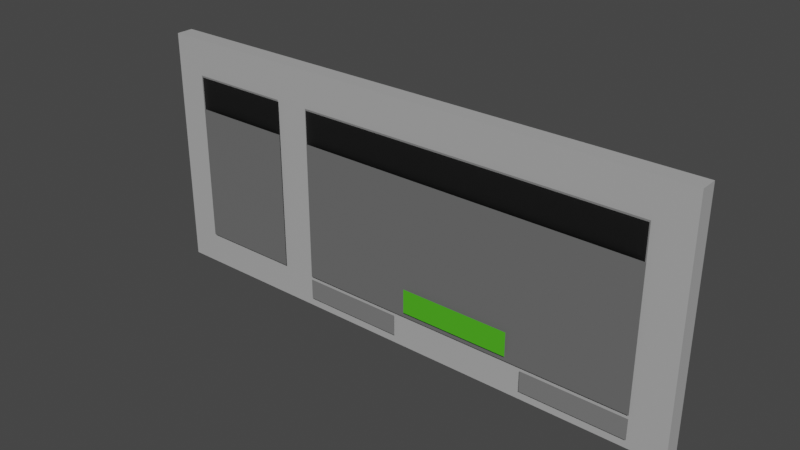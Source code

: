# Source: dixit.blend  (saved by Blender 3.2.14; exported with 4.5.12 LTS)
import bpy
from mathutils import Matrix  # noqa: F401  (used for matrix-valued properties, if any)

bpy.ops.wm.read_factory_settings(use_empty=True)
scene = bpy.context.scene
scene.name = 'Scene'

# ---- collections
col_collection = bpy.data.collections.new('Collection'); scene.collection.children.link(col_collection)

# ---- materials (node trees are filled in below, after node groups)
mat_material_screen = bpy.data.materials.new('Material.Screen')
mat_material_screen.use_transparent_shadow = False
mat_material_wall = bpy.data.materials.new('Material.Wall')
mat_material_wall.use_transparent_shadow = False
mat_material_header = bpy.data.materials.new('Material.Header')
mat_material_header.surface_render_method = 'BLENDED'
mat_material_header.blend_method = 'BLEND'
mat_material_header.use_backface_culling = True
mat_material_header.use_transparent_shadow = False
mat_material_button = bpy.data.materials.new('Material.Button')
mat_material_button.use_transparent_shadow = False
mat_material_newgame = bpy.data.materials.new('Material.NewGame')
mat_material_newgame.use_transparent_shadow = False

# ---- material node trees
mat_material_screen.use_nodes = True; mat_material_screen.node_tree.nodes.clear()
_N = mat_material_screen.node_tree.nodes; _L = mat_material_screen.node_tree.links
n0 = _N.new('ShaderNodeBsdfPrincipled'); n0.name = 'Principled BSDF'; n0.location = (10, 300)
n0.distribution = 'GGX'
n0.subsurface_method = 'RANDOM_WALK_SKIN'
n0.inputs[0].default_value = (0.1452, 0.1452, 0.1452, 1.0)
n0.inputs[3].default_value = 1.45
n0.inputs[27].default_value = (0.0, 0.0, 0.0, 1.0)
n0.inputs[28].default_value = 1.0
n1 = _N.new('ShaderNodeOutputMaterial'); n1.name = 'Material Output'; n1.location = (300, 300)
_L.new(n0.outputs[0], n1.inputs[0])
n1.is_active_output = True
mat_material_wall.use_nodes = True; mat_material_wall.node_tree.nodes.clear()
_N = mat_material_wall.node_tree.nodes; _L = mat_material_wall.node_tree.links
n0 = _N.new('ShaderNodeBsdfPrincipled'); n0.name = 'Principled BSDF'; n0.location = (10, 300)
n0.distribution = 'GGX'
n0.subsurface_method = 'RANDOM_WALK_SKIN'
n0.inputs[0].default_value = (0.4262, 0.4262, 0.4262, 1.0)
n0.inputs[3].default_value = 1.45
n0.inputs[27].default_value = (0.0, 0.0, 0.0, 1.0)
n0.inputs[28].default_value = 1.0
n1 = _N.new('ShaderNodeOutputMaterial'); n1.name = 'Material Output'; n1.location = (300, 300)
_L.new(n0.outputs[0], n1.inputs[0])
n1.is_active_output = True
mat_material_header.use_nodes = True; mat_material_header.node_tree.nodes.clear()
_N = mat_material_header.node_tree.nodes; _L = mat_material_header.node_tree.links
n0 = _N.new('ShaderNodeBsdfPrincipled'); n0.name = 'Principled BSDF'; n0.location = (10, 300)
n0.distribution = 'GGX'
n0.subsurface_method = 'RANDOM_WALK_SKIN'
n0.inputs[0].default_value = (0.0, 0.0, 0.0, 1.0)
n0.inputs[3].default_value = 1.45
n0.inputs[4].default_value = 0.5
n0.inputs[27].default_value = (0.0, 0.0, 0.0, 1.0)
n0.inputs[28].default_value = 1.0
n1 = _N.new('ShaderNodeOutputMaterial'); n1.name = 'Material Output'; n1.location = (300, 300)
_L.new(n0.outputs[0], n1.inputs[0])
n1.is_active_output = True
mat_material_button.use_nodes = True; mat_material_button.node_tree.nodes.clear()
_N = mat_material_button.node_tree.nodes; _L = mat_material_button.node_tree.links
n0 = _N.new('ShaderNodeBsdfPrincipled'); n0.name = 'Principled BSDF'; n0.location = (10, 300)
n0.distribution = 'GGX'
n0.subsurface_method = 'RANDOM_WALK_SKIN'
n0.inputs[0].default_value = (0.1926, 0.1926, 0.1926, 1.0)
n0.inputs[3].default_value = 1.45
n0.inputs[27].default_value = (0.0, 0.0, 0.0, 1.0)
n0.inputs[28].default_value = 1.0
n1 = _N.new('ShaderNodeOutputMaterial'); n1.name = 'Material Output'; n1.location = (300, 300)
_L.new(n0.outputs[0], n1.inputs[0])
n1.is_active_output = True
mat_material_newgame.use_nodes = True; mat_material_newgame.node_tree.nodes.clear()
_N = mat_material_newgame.node_tree.nodes; _L = mat_material_newgame.node_tree.links
n0 = _N.new('ShaderNodeBsdfPrincipled'); n0.name = 'Principled BSDF'; n0.location = (10, 300)
n0.distribution = 'GGX'
n0.subsurface_method = 'RANDOM_WALK_SKIN'
n0.inputs[0].default_value = (0.07629, 0.4641, 0.01369, 1.0)
n0.inputs[3].default_value = 1.45
n0.inputs[27].default_value = (0.0, 0.0, 0.0, 1.0)
n0.inputs[28].default_value = 1.0
n1 = _N.new('ShaderNodeOutputMaterial'); n1.name = 'Material Output'; n1.location = (300, 300)
_L.new(n0.outputs[0], n1.inputs[0])
n1.is_active_output = True

# ---- world
world_world = bpy.data.worlds.new('World'); scene.world = world_world
world_world.use_nodes = True; world_world.node_tree.nodes.clear()
_N = world_world.node_tree.nodes; _L = world_world.node_tree.links
n0 = _N.new('ShaderNodeOutputWorld'); n0.name = 'World Output'; n0.location = (300, 300)
n1 = _N.new('ShaderNodeBackground'); n1.name = 'Background'; n1.location = (10, 300)
n1.inputs[0].default_value = (0.05088, 0.05088, 0.05088, 1.0)
_L.new(n1.outputs[0], n0.inputs[0])
n0.is_active_output = True
world_world.color = (0.05088, 0.05088, 0.05088)
world_world.use_sun_shadow = False
world_world.sun_shadow_jitter_overblur = 0.0

# ---- meshes
me_plane_001 = bpy.data.meshes.new('Plane.001')
me_plane_001.from_pydata([(-1.5, -2.0, 4.371e-08), (1.5, -2.0, 4.371e-08), (-1.5, 2.0, -4.371e-08), (1.5, 2.0, -4.371e-08)], [], [(0, 1, 3, 2)])
_uv = me_plane_001.uv_layers.new(name='UVMap')
_uv.uv.foreach_set('vector', [0.0, 0.0, 1.0, 0.0, 1.0, 1.0, 0.0, 1.0])
me_plane_001.materials.append(mat_material_screen)
me_plane_001.update()
me_cube_001 = bpy.data.meshes.new('Cube.001')
me_cube_001.from_pydata([(-8.0, -0.25, -3.5), (-8.0, -0.25, 3.5), (-8.0, 0.25, -3.5), (-8.0, 0.25, 3.5), (8.0, -0.25, -3.5), (8.0, -0.25, 3.5), (8.0, 0.25, -3.5), (8.0, 0.25, 3.5)], [], [(0, 1, 3, 2), (2, 3, 7, 6), (6, 7, 5, 4), (4, 5, 1, 0), (2, 6, 4, 0), (7, 3, 1, 5)])
_uv = me_cube_001.uv_layers.new(name='UVMap')
_uv.uv.foreach_set('vector', [0.375, 0.0, 0.625, 0.0, 0.625, 0.25, 0.375, 0.25, 0.375, 0.25, 0.625, 0.25, 0.625, 0.5, 0.375, 0.5, 0.375, 0.5, 0.625, 0.5, 0.625, 0.75, 0.375, 0.75, 0.375, 0.75, 0.625, 0.75, 0.625, 1.0, 0.375, 1.0, 0.125, 0.5, 0.375, 0.5, 0.375, 0.75, 0.125, 0.75, 0.625, 0.5, 0.875, 0.5, 0.875, 0.75, 0.625, 0.75])
me_cube_001.materials.append(mat_material_wall)
me_cube_001.update()
me_plane_002 = bpy.data.meshes.new('Plane.002')
me_plane_002.from_pydata([(-1.5, -0.5, -2.186e-08), (1.5, -0.5, -2.186e-08), (-1.5, 0.5, 2.186e-08), (1.5, 0.5, 2.186e-08)], [], [(0, 1, 3, 2)])
_uv = me_plane_002.uv_layers.new(name='UVMap')
_uv.uv.foreach_set('vector', [0.0, 0.0, 1.0, 0.0, 1.0, 1.0, 0.0, 1.0])
me_plane_002.materials.append(mat_material_header)
me_plane_002.update()
me_plane_003 = bpy.data.meshes.new('Plane.003')
me_plane_003.from_pydata([(-5.0, -0.5, 4.312e-07), (5.0, -0.5, -4.431e-07), (-5.0, 0.5, 4.431e-07), (5.0, 0.5, -4.312e-07)], [], [(0, 1, 3, 2)])
_uv = me_plane_003.uv_layers.new(name='UVMap')
_uv.uv.foreach_set('vector', [0.0, 0.0, 1.0, 0.0, 1.0, 1.0, 0.0, 1.0])
me_plane_003.materials.append(mat_material_header)
me_plane_003.update()
me_plane_004 = bpy.data.meshes.new('Plane.004')
me_plane_004.from_pydata([(-1.456, -0.3087, -3.149e-08), (1.544, -0.3087, -3.149e-08), (-1.456, 0.2913, 2.971e-08), (1.544, 0.2913, 2.971e-08)], [], [(0, 1, 3, 2)])
_uv = me_plane_004.uv_layers.new(name='UVMap')
_uv.uv.foreach_set('vector', [0.0, 0.0, 1.0, 0.0, 1.0, 1.0, 0.0, 1.0])
me_plane_004.materials.append(mat_material_button)
me_plane_004.update()
me_plane_005 = bpy.data.meshes.new('Plane.005')
me_plane_005.from_pydata([(-1.653, -0.2694, -2.748e-08), (1.347, -0.2694, -2.748e-08), (-1.653, 0.3306, 3.371e-08), (1.347, 0.3306, 3.371e-08)], [], [(0, 1, 3, 2)])
_uv = me_plane_005.uv_layers.new(name='UVMap')
_uv.uv.foreach_set('vector', [0.0, 0.0, 1.0, 0.0, 1.0, 1.0, 0.0, 1.0])
me_plane_005.materials.append(mat_material_button)
me_plane_005.update()
me_plane_006 = bpy.data.meshes.new('Plane.006')
me_plane_006.from_pydata([(-1.6, -0.35, -2.841e-08), (1.6, -0.35, -2.841e-08), (-1.6, 0.35, 2.841e-08), (1.6, 0.35, 2.841e-08)], [], [(0, 1, 3, 2)])
_uv = me_plane_006.uv_layers.new(name='UVMap')
_uv.uv.foreach_set('vector', [0.0, 0.0, 1.0, 0.0, 1.0, 1.0, 0.0, 1.0])
me_plane_006.materials.append(mat_material_newgame)
me_plane_006.update()
me_plane_007 = bpy.data.meshes.new('Plane.007')
me_plane_007.from_pydata([(-5.0, -2.0, 4.371e-08), (5.0, -2.0, 4.371e-08), (-5.0, 2.0, -4.371e-08), (5.0, 2.0, -4.371e-08)], [], [(0, 1, 3, 2)])
_uv = me_plane_007.uv_layers.new(name='UVMap')
_uv.uv.foreach_set('vector', [0.0, 0.0, 1.0, 0.0, 1.0, 1.0, 0.0, 1.0])
me_plane_007.materials.append(mat_material_screen)
me_plane_007.update()

# ---- objects
ob_text_players = bpy.data.objects.new('Text.Players', me_plane_001)
ob_cube_wall = bpy.data.objects.new('Cube.Wall', me_cube_001)
ob_text_playerstitle = bpy.data.objects.new('Text.PlayersTitle', me_plane_002)
ob_text_screentitle = bpy.data.objects.new('Text.ScreenTitle', me_plane_003)
ob_text_buttonopenpanel = bpy.data.objects.new('Text.ButtonOpenPanel', me_plane_004)
ob_text_buttonabortgame = bpy.data.objects.new('Text.ButtonAbortGame', me_plane_005)
ob_text_buttonscreen = bpy.data.objects.new('Text.ButtonScreen', me_plane_006)
ob_text_screen = bpy.data.objects.new('Text.Screen', me_plane_007)

# ---- transforms, parenting, visibility, modifiers, constraints
ob_text_players.parent = ob_text_screen
ob_text_players.matrix_parent_inverse = Matrix(((1.0, -0.0, -0.0, -2.0), (-0.0, 1.0, 0.0, 0.09705), (-0.0, -0.0, 1.0, -3.0), (-0.0, 0.0, -0.0, 1.0)))
ob_text_players.location = (-5.5, -0.09705, 3.0)
ob_cube_wall.location = (-6.258e-07, 0.25, 3.5)
ob_text_playerstitle.parent = ob_text_screen
ob_text_playerstitle.matrix_parent_inverse = Matrix(((1.0, -0.0, -0.0, -2.0), (-0.0, 1.0, 0.0, 0.09705), (-0.0, -0.0, 1.0, -3.0), (-0.0, 0.0, -0.0, 1.0)))
ob_text_playerstitle.location = (-5.5, 2.403, 3.0)
ob_text_screentitle.parent = ob_text_screen
ob_text_screentitle.matrix_parent_inverse = Matrix(((1.0, -0.0, -0.0, -2.0), (-0.0, 1.0, 0.0, 0.09705), (-0.0, -0.0, 1.0, -3.0), (-0.0, 0.0, -0.0, 1.0)))
ob_text_screentitle.location = (2.0, 2.403, 3.0)
ob_text_buttonopenpanel.parent = ob_text_screen
ob_text_buttonopenpanel.matrix_parent_inverse = Matrix(((1.0, -0.0, -0.0, -2.0), (-0.0, 1.0, 0.0, 0.09705), (-0.0, -0.0, 1.0, -3.0), (-0.0, 0.0, -0.0, 1.0)))
ob_text_buttonopenpanel.location = (-1.544, -2.488, 3.0)
ob_text_buttonabortgame.parent = ob_text_screen
ob_text_buttonabortgame.matrix_parent_inverse = Matrix(((1.0, -0.0, -0.0, -2.0), (-0.0, 1.0, 0.0, 0.09705), (-0.0, -0.0, 1.0, -3.0), (-0.0, 0.0, -0.0, 1.0)))
ob_text_buttonabortgame.location = (5.653, -2.528, 3.0)
ob_text_buttonscreen.parent = ob_text_screen
ob_text_buttonscreen.matrix_parent_inverse = Matrix(((1.0, -0.0, -0.0, -2.0), (-0.0, 1.0, 0.0, 0.09705), (-0.0, -0.0, 1.0, -3.0), (-0.0, 0.0, -0.0, 1.0)))
ob_text_buttonscreen.location = (2.0, -1.547, 3.1)
ob_text_screen.location = (2.0, -0.09705, 3.0)
ob_text_screen.rotation_euler = (1.571, 0.0, 0.0)

# ---- collection membership
col_collection.objects.link(ob_text_players)
col_collection.objects.link(ob_cube_wall)
col_collection.objects.link(ob_text_playerstitle)
col_collection.objects.link(ob_text_screentitle)
col_collection.objects.link(ob_text_buttonopenpanel)
col_collection.objects.link(ob_text_buttonabortgame)
col_collection.objects.link(ob_text_buttonscreen)
col_collection.objects.link(ob_text_screen)

# ---- scene / render settings (as saved in the file)
scene.frame_start = 1; scene.frame_end = 250; scene.frame_set(1)
scene.render.engine = 'BLENDER_EEVEE_NEXT'
scene.cycles.sampling_pattern = 'TABULATED_SOBOL'
scene.cycles.use_light_tree = False
scene.view_settings.view_transform = 'Filmic'
bpy.context.view_layer.update()

# ---- added for rendering (the .blend has no active camera and no usable light): camera, sun
cam_auto = bpy.data.cameras.new('AutoCamera')
cam_auto.lens = 50.0
cam_auto.sensor_width = 36.0
cam_auto.clip_end = 1000.0
ob_auto_camera = bpy.data.objects.new('AutoCamera', cam_auto)
scene.collection.objects.link(ob_auto_camera)
ob_auto_camera.location = (16.1712, -19.254, 16.437)
ob_auto_camera.rotation_euler = (1.09748, -7.21219e-08, 0.694738)
scene.camera = ob_auto_camera
light_auto_sun = bpy.data.lights.new('AutoSun', 'SUN')
light_auto_sun.energy = 3.0
light_auto_sun.angle = 0.0523599
ob_auto_sun = bpy.data.objects.new('AutoSun', light_auto_sun)
scene.collection.objects.link(ob_auto_sun)
ob_auto_sun.rotation_euler = (0.872665, 0.174533, 0.523599)
bpy.context.view_layer.update()
